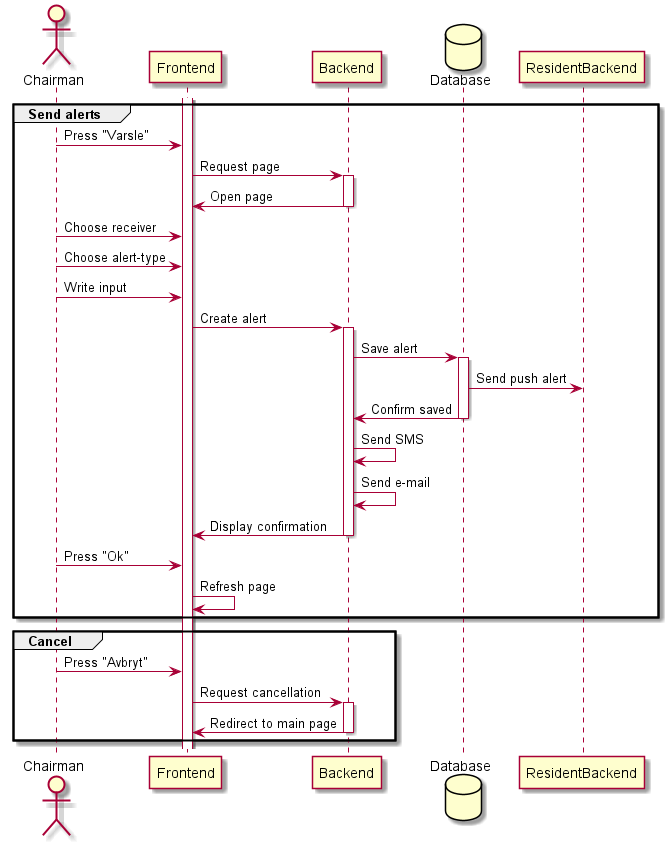

The diagram above was rendered by PlantUML. Its source (embedded in the PNG):
@startuml Chairman send notification
actor Chairman
participant Frontend
participant Backend
database Database
participant ResidentBackend

group Send alerts
activate Frontend
    Chairman -> Frontend : Press "Varsle"
    Frontend -> Backend : Request page
activate Backend
    Backend -> Frontend : Open page
deactivate Backend

    Chairman -> Frontend : Choose receiver
    Chairman -> Frontend : Choose alert-type
    Chairman -> Frontend : Write input
    Frontend -> Backend : Create alert
activate Backend
    Backend -> Database : Save alert
activate Database
        Database -> ResidentBackend : Send push alert
    Database -> Backend : Confirm saved
deactivate Database
    Backend -> Backend : Send SMS
    Backend -> Backend : Send e-mail
    Backend -> Frontend : Display confirmation
deactivate Backend
    Chairman -> Frontend : Press "Ok"
    Frontend -> Frontend : Refresh page
end

group Cancel 
    Chairman -> Frontend : Press "Avbryt"
    Frontend -> Backend : Request cancellation
activate Backend
    Backend -> Frontend : Redirect to main page
deactivate Backend
end


@enduml